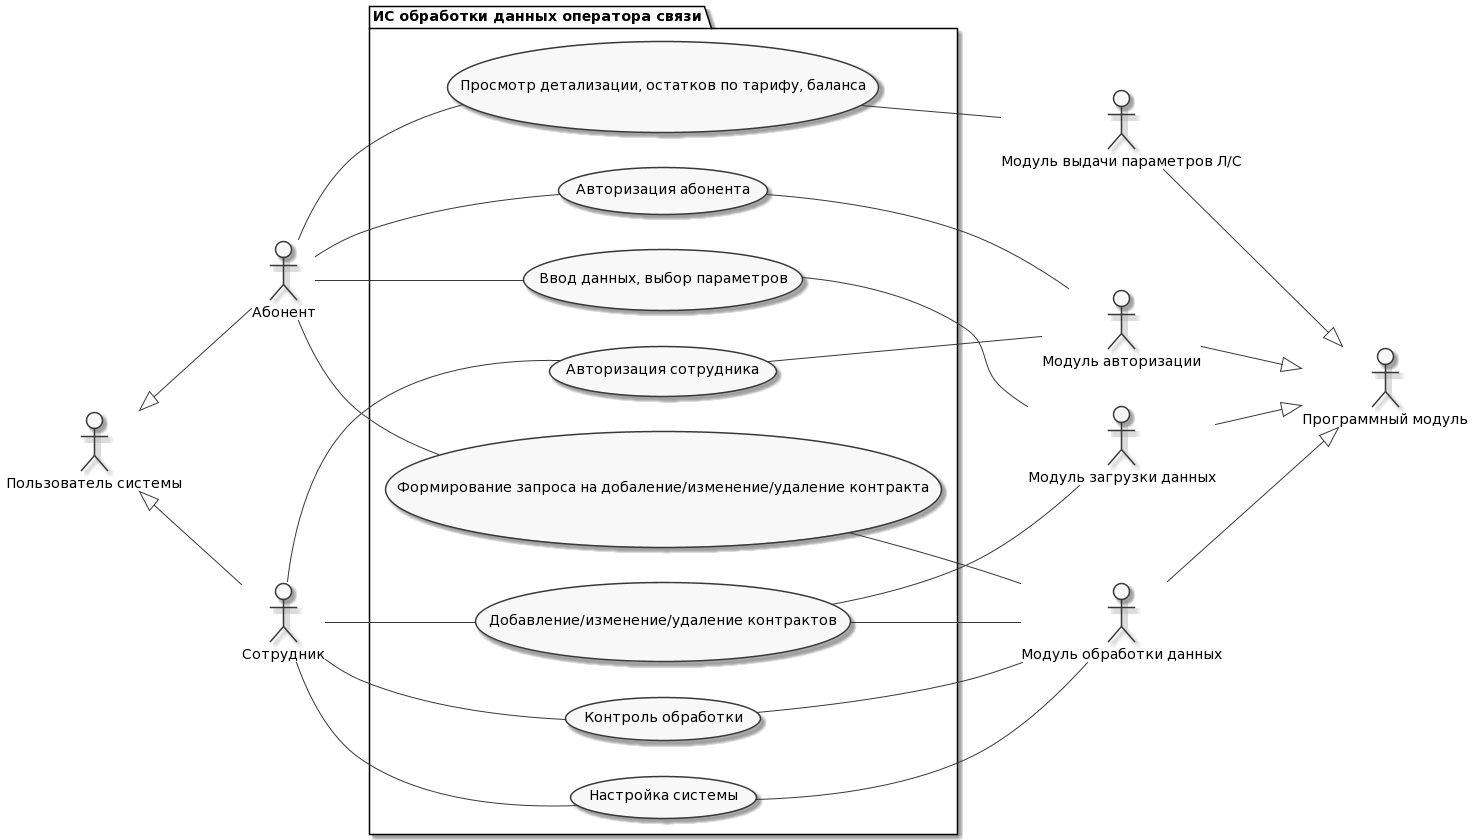

The diagram above was rendered by PlantUML. Its source (embedded in the PNG):
@startuml
skinparam monochrome true
hide circle
hide methods

left to right direction
actor P1 as "Пользователь системы"
actor P1_1 as "Абонент"
actor P1_2 as "Сотрудник"
P1 <|-- P1_1
P1 <|-- P1_2
actor M1 as "Программный модуль"
actor M1_1 as "Модуль выдачи параметров Л/С"
actor M1_2 as "Модуль загрузки данных"
actor M1_3 as "Модуль обработки данных"
actor M1_4 as "Модуль авторизации"
M1_1 --|> M1
M1_2 --|> M1
M1_3 --|> M1
M1_4 --|> M1

package APP as "ИС обработки данных оператора связи" {
  usecase F1 as "Просмотр детализации, остатков по тарифу, баланса"
  usecase F2 as "Ввод данных, выбор параметров"
  usecase F3 as "Формирование запроса на добаление/изменение/удаление контракта"
  usecase F4 as "Авторизация абонента"
  usecase F5 as "Авторизация сотрудника"
  usecase F6 as "Контроль обработки"
  usecase F7 as "Настройка системы"
  usecase F8 as "Добавление/изменение/удаление контрактов"

  P1_1 -- (F1)
  P1_1 -- (F2)
  P1_1 -- (F3)
  P1_1 -- (F4)
  P1_2 -- (F5)
  P1_2 -- (F6)
  P1_2 -- (F7)
  P1_2 -- (F8)
  (F1) -- M1_1
  (F2) -- M1_2
  (F3) -- M1_3
  (F4) -- M1_4
  (F5) -- M1_4
  (F6) -- M1_3
  (F7) -- M1_3
  (F8) -- M1_2
  (F8) -- M1_3
}
@enduml